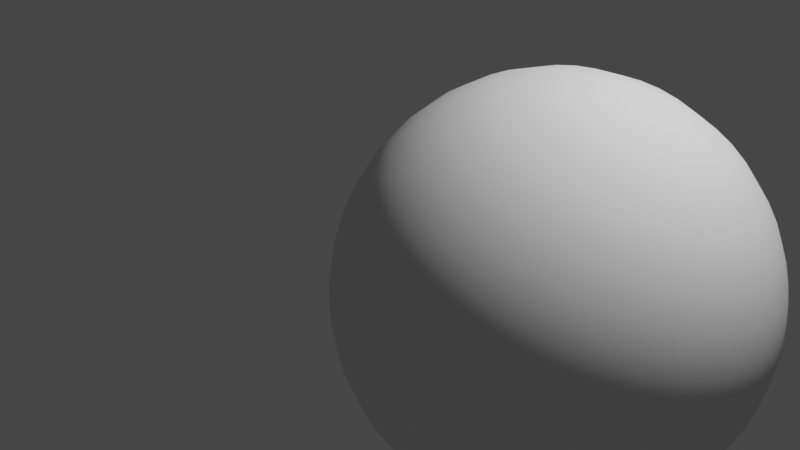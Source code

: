 # Source: sphere.blend  (saved by Blender 2.91.10; exported with 4.5.12 LTS)
import bpy
from mathutils import Matrix  # noqa: F401  (used for matrix-valued properties, if any)

bpy.ops.wm.read_factory_settings(use_empty=True)
scene = bpy.context.scene
scene.name = 'Scene'

# ---- collections
col_collection = bpy.data.collections.new('Collection'); scene.collection.children.link(col_collection)

# ---- node groups
ng_auto_smooth = bpy.data.node_groups.new('Auto Smooth', 'GeometryNodeTree')
_s = ng_auto_smooth.interface.new_socket(name='Geometry', in_out='OUTPUT', socket_type='NodeSocketGeometry')
_s = ng_auto_smooth.interface.new_socket(name='Geometry', in_out='INPUT', socket_type='NodeSocketGeometry')
_s = ng_auto_smooth.interface.new_socket(name='Angle', in_out='INPUT', socket_type='NodeSocketFloat')
_s.subtype = 'ANGLE'
_s.min_value = 0.0
_s.max_value = 3.142
ng_auto_smooth.is_modifier = True
_N = ng_auto_smooth.nodes; _L = ng_auto_smooth.links
n0 = _N.new('NodeGroupOutput'); n0.name = 'Group Output'; n0.location = (480, -100)
n1 = _N.new('NodeGroupInput'); n1.name = 'Group Input'; n1.location = (-420, -300)
n2 = _N.new('NodeGroupInput'); n2.name = 'Group Input.001'; n2.location = (-60, -100)
n3 = _N.new('GeometryNodeSetShadeSmooth'); n3.name = 'Set Shade Smooth'; n3.location = (120, -100)
n3.domain = 'EDGE'
n4 = _N.new('GeometryNodeSetShadeSmooth'); n4.name = 'Set Shade Smooth.001'; n4.location = (300, -100)
n5 = _N.new('GeometryNodeInputMeshEdgeAngle'); n5.name = 'Edge Angle'; n5.location = (-420, -220)
n6 = _N.new('GeometryNodeInputEdgeSmooth'); n6.name = 'Is Edge Smooth'; n6.location = (-60, -160)
n7 = _N.new('GeometryNodeInputShadeSmooth'); n7.name = 'Is Face Smooth'; n7.location = (-240, -340)
n8 = _N.new('FunctionNodeBooleanMath'); n8.name = 'Boolean Math'; n8.location = (-60, -220)
n9 = _N.new('FunctionNodeCompare'); n9.name = 'Compare'; n9.location = (-240, -180)
n9.operation = 'LESS_EQUAL'
_L.new(n5.outputs[0], n9.inputs[0])
_L.new(n4.outputs[0], n0.inputs[0])
_L.new(n1.outputs[1], n9.inputs[1])
_L.new(n9.outputs[0], n8.inputs[0])
_L.new(n7.outputs[0], n8.inputs[1])
_L.new(n2.outputs[0], n3.inputs[0])
_L.new(n6.outputs[0], n3.inputs[1])
_L.new(n3.outputs[0], n4.inputs[0])
_L.new(n8.outputs[0], n3.inputs[2])
n0.is_active_output = True

# ---- world
world_world = bpy.data.worlds.new('World'); scene.world = world_world
world_world.use_nodes = True; world_world.node_tree.nodes.clear()
_N = world_world.node_tree.nodes; _L = world_world.node_tree.links
n0 = _N.new('ShaderNodeOutputWorld'); n0.name = 'World Output'; n0.location = (300, 300)
n1 = _N.new('ShaderNodeBackground'); n1.name = 'Background'; n1.location = (10, 300)
n1.inputs[0].default_value = (0.05088, 0.05088, 0.05088, 1.0)
_L.new(n1.outputs[0], n0.inputs[0])
n0.is_active_output = True
world_world.color = (0.05088, 0.05088, 0.05088)
world_world.use_sun_shadow = False
world_world.sun_shadow_jitter_overblur = 0.0

# ---- cameras
cam_camera = bpy.data.cameras.new('Camera')
cam_camera.clip_end = 100.0
cam_camera.ortho_scale = 7.314

# ---- lights
light_light = bpy.data.lights.new('Light', 'POINT')
light_light.transmission_factor = 0.0
light_light.energy = 1000.0
light_light.shadow_soft_size = 0.1
light_light.shadow_maximum_resolution = 0.006
light_light.use_absolute_resolution = True

# ---- meshes
me_sphere = bpy.data.meshes.new('Sphere')
me_sphere.from_pydata([(0.0, 0.0, 0.0), (4.0, 0.0, 0.0), (0.009512, 0.0, 0.0), (0.03805, 0.0, 0.0), (0.08561, 0.0, 0.0), (0.1522, 0.0, 0.0), (0.2378, 0.0, 0.0), (0.3424, 0.0, 0.0), (0.4661, 0.0, 0.0), (0.6088, 0.0, 0.0), (0.7705, 0.0, 0.0), (0.9512, 0.0, 0.0), (1.151, 0.0, 0.0), (1.37, 0.0, 0.0), (1.608, 0.0, 0.0), (1.864, 0.0, 0.0), (2.136, 0.0, 0.0), (2.392, 0.0, 0.0), (2.63, 0.0, 0.0), (2.849, 0.0, 0.0), (3.049, 0.0, 0.0), (3.229, 0.0, 0.0), (3.391, 0.0, 0.0), (3.534, 0.0, 0.0), (3.658, 0.0, 0.0), (3.762, 0.0, 0.0), (3.848, 0.0, 0.0), (3.914, 0.0, 0.0), (3.962, 0.0, 0.0), (3.99, 0.0, 0.0), (0.009884, 0.1986, 0.0), (0.009884, 0.1945, 0.03996), (0.009884, 0.1815, 0.08065), (0.009884, 0.159, 0.119), (0.009884, 0.1279, 0.1519), (0.009884, 0.0906, 0.1767), (0.009884, 0.05017, 0.1922), (0.009884, 0.009777, 0.1984), (0.009884, -0.02979, 0.1963), (0.009884, -0.07057, 0.1856), (0.009884, -0.1098, 0.1654), (0.009884, -0.1444, 0.1364), (0.009884, -0.1714, 0.1003), (0.009884, -0.1892, 0.06039), (0.009884, -0.1976, 0.01972), (0.009884, -0.1976, -0.01972), (0.009884, -0.1892, -0.06039), (0.009884, -0.1714, -0.1003), (0.009884, -0.1444, -0.1364), (0.009884, -0.1098, -0.1654), (0.009884, -0.07057, -0.1856), (0.009884, -0.02979, -0.1963), (0.009884, 0.009777, -0.1984), (0.009884, 0.05017, -0.1922), (0.009884, 0.0906, -0.1767), (0.009884, 0.1279, -0.1519), (0.009884, 0.159, -0.119), (0.009884, 0.1815, -0.08065), (0.009884, 0.1945, -0.03996), (0.0409, 0.4024, 0.0), (0.0409, 0.3942, 0.08096), (0.0409, 0.3677, 0.1634), (0.0409, 0.3221, 0.2412), (0.0409, 0.2592, 0.3078), (0.0409, 0.1836, 0.3581), (0.0409, 0.1017, 0.3893), (0.0409, 0.01981, 0.4019), (0.0409, -0.06037, 0.3978), (0.0409, -0.143, 0.3761), (0.0409, -0.2226, 0.3352), (0.0409, -0.2925, 0.2763), (0.0409, -0.3473, 0.2033), (0.0409, -0.3833, 0.1224), (0.0409, -0.4004, 0.03996), (0.0409, -0.4004, -0.03996), (0.0409, -0.3833, -0.1224), (0.0409, -0.3473, -0.2033), (0.0409, -0.2925, -0.2763), (0.0409, -0.2226, -0.3352), (0.0409, -0.143, -0.3761), (0.0409, -0.06037, -0.3978), (0.0409, 0.01981, -0.4019), (0.0409, 0.1017, -0.3893), (0.0409, 0.1836, -0.3581), (0.0409, 0.2592, -0.3078), (0.0409, 0.3221, -0.2412), (0.0409, 0.3677, -0.1634), (0.0409, 0.3942, -0.08096), (0.09472, 0.6082, 0.0), (0.09472, 0.5958, 0.1224), (0.09472, 0.5558, 0.247), (0.09472, 0.4868, 0.3646), (0.09472, 0.3917, 0.4653), (0.09472, 0.2775, 0.5412), (0.09472, 0.1536, 0.5885), (0.09472, 0.02994, 0.6075), (0.09472, -0.09124, 0.6013), (0.09472, -0.2161, 0.5685), (0.09472, -0.3364, 0.5067), (0.09472, -0.4422, 0.4176), (0.09472, -0.5248, 0.3073), (0.09472, -0.5794, 0.1849), (0.09472, -0.6052, 0.06039), (0.09472, -0.6052, -0.06039), (0.09472, -0.5794, -0.1849), (0.09472, -0.5248, -0.3073), (0.09472, -0.4422, -0.4176), (0.09472, -0.3364, -0.5067), (0.09472, -0.2161, -0.5685), (0.09472, -0.09124, -0.6013), (0.09472, 0.02994, -0.6075), (0.09472, 0.1536, -0.5885), (0.09472, 0.2775, -0.5412), (0.09472, 0.3917, -0.4653), (0.09472, 0.4868, -0.3646), (0.09472, 0.5558, -0.247), (0.09472, 0.5958, -0.1224), (0.1724, 0.8123, 0.0), (0.1724, 0.7957, 0.1634), (0.1724, 0.7423, 0.3299), (0.1724, 0.6501, 0.4869), (0.1724, 0.5231, 0.6214), (0.1724, 0.3706, 0.7228), (0.1724, 0.2052, 0.7859), (0.1724, 0.03999, 0.8113), (0.1724, -0.1219, 0.8031), (0.1724, -0.2886, 0.7592), (0.1724, -0.4493, 0.6767), (0.1724, -0.5905, 0.5577), (0.1724, -0.7009, 0.4104), (0.1724, -0.7738, 0.247), (0.1724, -0.8082, 0.08065), (0.1724, -0.8082, -0.08065), (0.1724, -0.7738, -0.247), (0.1724, -0.7009, -0.4104), (0.1724, -0.5905, -0.5577), (0.1724, -0.4493, -0.6767), (0.1724, -0.2886, -0.7592), (0.1724, -0.1219, -0.8031), (0.1724, 0.03999, -0.8113), (0.1724, 0.2052, -0.7859), (0.1724, 0.3706, -0.7228), (0.1724, 0.5231, -0.6214), (0.1724, 0.6501, -0.4869), (0.1724, 0.7423, -0.3299), (0.1724, 0.7957, -0.1634), (0.2741, 1.011, 0.0), (0.2741, 0.9899, 0.2033), (0.2741, 0.9235, 0.4104), (0.2741, 0.8089, 0.6058), (0.2741, 0.6508, 0.7731), (0.2741, 0.461, 0.8993), (0.2741, 0.2553, 0.9778), (0.2741, 0.04975, 1.009), (0.2741, -0.1516, 0.9991), (0.2741, -0.3591, 0.9446), (0.2741, -0.5589, 0.8419), (0.2741, -0.7347, 0.6939), (0.2741, -0.8721, 0.5106), (0.2741, -0.9627, 0.3073), (0.2741, -1.006, 0.1003), (0.2741, -1.006, -0.1003), (0.2741, -0.9627, -0.3073), (0.2741, -0.8721, -0.5106), (0.2741, -0.7347, -0.6939), (0.2741, -0.5589, -0.8419), (0.2741, -0.3591, -0.9446), (0.2741, -0.1516, -0.9991), (0.2741, 0.04975, -1.009), (0.2741, 0.2553, -0.9778), (0.2741, 0.461, -0.8993), (0.2741, 0.6508, -0.7731), (0.2741, 0.8089, -0.6058), (0.2741, 0.9235, -0.4104), (0.2741, 0.9899, -0.2033), (0.3992, 1.199, 0.0), (0.3992, 1.174, 0.2412), (0.3992, 1.096, 0.4869), (0.3992, 0.9596, 0.7187), (0.3992, 0.7721, 0.9172), (0.3992, 0.5469, 1.067), (0.3992, 0.3029, 1.16), (0.3992, 0.05903, 1.197), (0.3992, -0.1799, 1.185), (0.3992, -0.426, 1.121), (0.3992, -0.6631, 0.9988), (0.3992, -0.8716, 0.8232), (0.3992, -1.035, 0.6058), (0.3992, -1.142, 0.3646), (0.3992, -1.193, 0.119), (0.3992, -1.193, -0.119), (0.3992, -1.142, -0.3646), (0.3992, -1.035, -0.6058), (0.3992, -0.8716, -0.8232), (0.3992, -0.6631, -0.9988), (0.3992, -0.426, -1.121), (0.3992, -0.1799, -1.185), (0.3992, 0.05903, -1.197), (0.3992, 0.3029, -1.16), (0.3992, 0.5469, -1.067), (0.3992, 0.7721, -0.9172), (0.3992, 0.9596, -0.7187), (0.3992, 1.096, -0.4869), (0.3992, 1.174, -0.2412), (0.546, 1.373, 0.0), (0.546, 1.345, 0.2763), (0.546, 1.255, 0.5577), (0.546, 1.099, 0.8232), (0.546, 0.8844, 1.051), (0.546, 0.6265, 1.222), (0.546, 0.3469, 1.329), (0.546, 0.06761, 1.372), (0.546, -0.206, 1.358), (0.546, -0.488, 1.284), (0.546, -0.7596, 1.144), (0.546, -0.9984, 0.9429), (0.546, -1.185, 0.6939), (0.546, -1.308, 0.4176), (0.546, -1.366, 0.1364), (0.546, -1.366, -0.1364), (0.546, -1.308, -0.4176), (0.546, -1.185, -0.6939), (0.546, -0.9984, -0.9429), (0.546, -0.7596, -1.144), (0.546, -0.488, -1.284), (0.546, -0.206, -1.358), (0.546, 0.06761, -1.372), (0.546, 0.3469, -1.329), (0.546, 0.6265, -1.222), (0.546, 0.8844, -1.051), (0.546, 1.099, -0.8232), (0.546, 1.255, -0.5577), (0.546, 1.345, -0.2763), (0.7119, 1.53, 0.0), (0.7119, 1.499, 0.3078), (0.7119, 1.398, 0.6214), (0.7119, 1.225, 0.9172), (0.7119, 0.9854, 1.17), (0.7119, 0.698, 1.362), (0.7119, 0.3865, 1.48), (0.7119, 0.07533, 1.528), (0.7119, -0.2295, 1.513), (0.7119, -0.5437, 1.43), (0.7119, -0.8463, 1.275), (0.7119, -1.112, 1.051), (0.7119, -1.32, 0.7731), (0.7119, -1.458, 0.4653), (0.7119, -1.522, 0.1519), (0.7119, -1.522, -0.1519), (0.7119, -1.458, -0.4653), (0.7119, -1.32, -0.7731), (0.7119, -1.112, -1.051), (0.7119, -0.8463, -1.275), (0.7119, -0.5437, -1.43), (0.7119, -0.2295, -1.513), (0.7119, 0.07533, -1.528), (0.7119, 0.3865, -1.48), (0.7119, 0.698, -1.362), (0.7119, 0.9854, -1.17), (0.7119, 1.225, -0.9172), (0.7119, 1.398, -0.6214), (0.7119, 1.499, -0.3078), (0.8938, 1.666, 0.0), (0.8938, 1.632, 0.3352), (0.8938, 1.523, 0.6767), (0.8938, 1.334, 0.9988), (0.8938, 1.073, 1.275), (0.8938, 0.7601, 1.483), (0.8938, 0.4209, 1.612), (0.8938, 0.08203, 1.664), (0.8938, -0.25, 1.647), (0.8938, -0.5921, 1.557), (0.8938, -0.9216, 1.388), (0.8938, -1.211, 1.144), (0.8938, -1.438, 0.8419), (0.8938, -1.587, 0.5067), (0.8938, -1.658, 0.1654), (0.8938, -1.658, -0.1654), (0.8938, -1.587, -0.5067), (0.8938, -1.438, -0.8419), (0.8938, -1.211, -1.144), (0.8938, -0.9216, -1.388), (0.8938, -0.5921, -1.557), (0.8938, -0.25, -1.647), (0.8938, 0.08203, -1.664), (0.8938, 0.4209, -1.612), (0.8938, 0.7601, -1.483), (0.8938, 1.073, -1.275), (0.8938, 1.334, -0.9988), (0.8938, 1.523, -0.6767), (0.8938, 1.632, -0.3352), (1.088, 1.78, 0.0), (1.088, 1.743, 0.3581), (1.088, 1.626, 0.7228), (1.088, 1.425, 1.067), (1.088, 1.146, 1.362), (1.088, 0.8119, 1.584), (1.088, 0.4496, 1.722), (1.088, 0.08762, 1.778), (1.088, -0.267, 1.76), (1.088, -0.6324, 1.664), (1.088, -0.9844, 1.483), (1.088, -1.294, 1.222), (1.088, -1.536, 0.8993), (1.088, -1.695, 0.5412), (1.088, -1.771, 0.1767), (1.088, -1.771, -0.1767), (1.088, -1.695, -0.5412), (1.088, -1.536, -0.8993), (1.088, -1.294, -1.222), (1.088, -0.9844, -1.483), (1.088, -0.6324, -1.664), (1.088, -0.267, -1.76), (1.088, 0.08762, -1.778), (1.088, 0.4496, -1.722), (1.088, 0.8119, -1.584), (1.088, 1.146, -1.362), (1.088, 1.425, -1.067), (1.088, 1.626, -0.7228), (1.088, 1.743, -0.3581), (1.289, 1.869, 0.0), (1.289, 1.831, 0.3761), (1.289, 1.708, 0.7592), (1.289, 1.496, 1.121), (1.289, 1.204, 1.43), (1.289, 0.8528, 1.664), (1.289, 0.4723, 1.809), (1.289, 0.09204, 1.867), (1.289, -0.2804, 1.848), (1.289, -0.6643, 1.747), (1.289, -1.034, 1.557), (1.289, -1.359, 1.284), (1.289, -1.613, 0.9446), (1.289, -1.781, 0.5685), (1.289, -1.86, 0.1856), (1.289, -1.86, -0.1856), (1.289, -1.781, -0.5685), (1.289, -1.613, -0.9446), (1.289, -1.359, -1.284), (1.289, -1.034, -1.557), (1.289, -0.6643, -1.747), (1.289, -0.2804, -1.848), (1.289, 0.09204, -1.867), (1.289, 0.4723, -1.809), (1.289, 0.8528, -1.664), (1.289, 1.204, -1.43), (1.289, 1.496, -1.121), (1.289, 1.708, -0.7592), (1.289, 1.831, -0.3761), (1.495, 1.935, 0.0), (1.495, 1.896, 0.3893), (1.495, 1.768, 0.7859), (1.495, 1.549, 1.16), (1.495, 1.246, 1.48), (1.495, 0.8828, 1.722), (1.495, 0.4889, 1.872), (1.495, 0.09527, 1.933), (1.495, -0.2903, 1.913), (1.495, -0.6876, 1.809), (1.495, -1.07, 1.612), (1.495, -1.407, 1.329), (1.495, -1.67, 0.9778), (1.495, -1.843, 0.5885), (1.495, -1.926, 0.1922), (1.495, -1.926, -0.1922), (1.495, -1.843, -0.5885), (1.495, -1.67, -0.9778), (1.495, -1.407, -1.329), (1.495, -1.07, -1.612), (1.495, -0.6876, -1.809), (1.495, -0.2903, -1.913), (1.495, 0.09527, -1.933), (1.495, 0.4889, -1.872), (1.495, 0.8828, -1.722), (1.495, 1.246, -1.48), (1.495, 1.549, -1.16), (1.495, 1.768, -0.7859), (1.495, 1.896, -0.3893), (1.7, 1.977, 0.0), (1.7, 1.937, 0.3978), (1.7, 1.807, 0.8031), (1.7, 1.583, 1.185), (1.7, 1.273, 1.513), (1.7, 0.9021, 1.76), (1.7, 0.4995, 1.913), (1.7, 0.09735, 1.975), (1.7, -0.2966, 1.955), (1.7, -0.7026, 1.848), (1.7, -1.094, 1.647), (1.7, -1.438, 1.358), (1.7, -1.706, 0.9991), (1.7, -1.884, 0.6013), (1.7, -1.968, 0.1963), (1.7, -1.968, -0.1963), (1.7, -1.884, -0.6013), (1.7, -1.706, -0.9991), (1.7, -1.438, -1.358), (1.7, -1.094, -1.647), (1.7, -0.7026, -1.848), (1.7, -0.2966, -1.955), (1.7, 0.09735, -1.975), (1.7, 0.4995, -1.913), (1.7, 0.9021, -1.76), (1.7, 1.273, -1.513), (1.7, 1.583, -1.185), (1.7, 1.807, -0.8031), (1.7, 1.937, -0.3978), (1.902, 1.998, 0.0), (1.902, 1.957, 0.4019), (1.902, 1.825, 0.8113), (1.902, 1.599, 1.197), (1.902, 1.286, 1.528), (1.902, 0.9113, 1.778), (1.902, 0.5047, 1.933), (1.902, 0.09835, 1.995), (1.902, -0.2997, 1.975), (1.902, -0.7098, 1.867), (1.902, -1.105, 1.664), (1.902, -1.452, 1.372), (1.902, -1.724, 1.009), (1.902, -1.903, 0.6075), (1.902, -1.988, 0.1984), (1.902, -1.988, -0.1984), (1.902, -1.903, -0.6075), (1.902, -1.724, -1.009), (1.902, -1.452, -1.372), (1.902, -1.105, -1.664), (1.902, -0.7098, -1.867), (1.902, -0.2997, -1.975), (1.902, 0.09835, -1.995), (1.902, 0.5047, -1.933), (1.902, 0.9113, -1.778), (1.902, 1.286, -1.528), (1.902, 1.599, -1.197), (1.902, 1.825, -0.8113), (1.902, 1.957, -0.4019), (2.098, 1.998, 0.0), (2.098, 1.957, 0.4019), (2.098, 1.825, 0.8113), (2.098, 1.599, 1.197), (2.098, 1.286, 1.528), (2.098, 0.9113, 1.778), (2.098, 0.5047, 1.933), (2.098, 0.09835, 1.995), (2.098, -0.2997, 1.975), (2.098, -0.7098, 1.867), (2.098, -1.105, 1.664), (2.098, -1.452, 1.372), (2.098, -1.724, 1.009), (2.098, -1.903, 0.6075), (2.098, -1.988, 0.1984), (2.098, -1.988, -0.1984), (2.098, -1.903, -0.6075), (2.098, -1.724, -1.009), (2.098, -1.452, -1.372), (2.098, -1.105, -1.664), (2.098, -0.7098, -1.867), (2.098, -0.2997, -1.975), (2.098, 0.09835, -1.995), (2.098, 0.5047, -1.933), (2.098, 0.9113, -1.778), (2.098, 1.286, -1.528), (2.098, 1.599, -1.197), (2.098, 1.825, -0.8113), (2.098, 1.957, -0.4019), (2.3, 1.977, 0.0), (2.3, 1.937, 0.3978), (2.3, 1.807, 0.8031), (2.3, 1.583, 1.185), (2.3, 1.273, 1.513), (2.3, 0.9021, 1.76), (2.3, 0.4995, 1.913), (2.3, 0.09735, 1.975), (2.3, -0.2966, 1.955), (2.3, -0.7026, 1.848), (2.3, -1.094, 1.647), (2.3, -1.438, 1.358), (2.3, -1.706, 0.9991), (2.3, -1.884, 0.6013), (2.3, -1.968, 0.1963), (2.3, -1.968, -0.1963), (2.3, -1.884, -0.6013), (2.3, -1.706, -0.9991), (2.3, -1.438, -1.358), (2.3, -1.094, -1.647), (2.3, -0.7026, -1.848), (2.3, -0.2966, -1.955), (2.3, 0.09735, -1.975), (2.3, 0.4995, -1.913), (2.3, 0.9021, -1.76), (2.3, 1.273, -1.513), (2.3, 1.583, -1.185), (2.3, 1.807, -0.8031), (2.3, 1.937, -0.3978), (2.505, 1.935, 0.0), (2.505, 1.896, 0.3893), (2.505, 1.768, 0.7859), (2.505, 1.549, 1.16), (2.505, 1.246, 1.48), (2.505, 0.8828, 1.722), (2.505, 0.4889, 1.872), (2.505, 0.09527, 1.933), (2.505, -0.2903, 1.913), (2.505, -0.6876, 1.809), (2.505, -1.07, 1.612), (2.505, -1.407, 1.329), (2.505, -1.67, 0.9778), (2.505, -1.843, 0.5885), (2.505, -1.926, 0.1922), (2.505, -1.926, -0.1922), (2.505, -1.843, -0.5885), (2.505, -1.67, -0.9778), (2.505, -1.407, -1.329), (2.505, -1.07, -1.612), (2.505, -0.6876, -1.809), (2.505, -0.2903, -1.913), (2.505, 0.09527, -1.933), (2.505, 0.4889, -1.872), (2.505, 0.8828, -1.722), (2.505, 1.246, -1.48), (2.505, 1.549, -1.16), (2.505, 1.768, -0.7859), (2.505, 1.896, -0.3893), (2.711, 1.869, 0.0), (2.711, 1.831, 0.3761), (2.711, 1.708, 0.7592), (2.711, 1.496, 1.121), (2.711, 1.204, 1.43), (2.711, 0.8528, 1.664), (2.711, 0.4723, 1.809), (2.711, 0.09204, 1.867), (2.711, -0.2804, 1.848), (2.711, -0.6643, 1.747), (2.711, -1.034, 1.557), (2.711, -1.359, 1.284), (2.711, -1.613, 0.9446), (2.711, -1.781, 0.5685), (2.711, -1.86, 0.1856), (2.711, -1.86, -0.1856), (2.711, -1.781, -0.5685), (2.711, -1.613, -0.9446), (2.711, -1.359, -1.284), (2.711, -1.034, -1.557), (2.711, -0.6643, -1.747), (2.711, -0.2804, -1.848), (2.711, 0.09204, -1.867), (2.711, 0.4723, -1.809), (2.711, 0.8528, -1.664), (2.711, 1.204, -1.43), (2.711, 1.496, -1.121), (2.711, 1.708, -0.7592), (2.711, 1.831, -0.3761), (2.912, 1.78, 0.0), (2.912, 1.743, 0.3581), (2.912, 1.626, 0.7228), (2.912, 1.425, 1.067), (2.912, 1.146, 1.362), (2.912, 0.8119, 1.584), (2.912, 0.4496, 1.722), (2.912, 0.08762, 1.778), (2.912, -0.267, 1.76), (2.912, -0.6324, 1.664), (2.912, -0.9844, 1.483), (2.912, -1.294, 1.222), (2.912, -1.536, 0.8993), (2.912, -1.695, 0.5412), (2.912, -1.771, 0.1767), (2.912, -1.771, -0.1767), (2.912, -1.695, -0.5412), (2.912, -1.536, -0.8993), (2.912, -1.294, -1.222), (2.912, -0.9844, -1.483), (2.912, -0.6324, -1.664), (2.912, -0.267, -1.76), (2.912, 0.08762, -1.778), (2.912, 0.4496, -1.722), (2.912, 0.8119, -1.584), (2.912, 1.146, -1.362), (2.912, 1.425, -1.067), (2.912, 1.626, -0.7228), (2.912, 1.743, -0.3581), (3.106, 1.666, 0.0), (3.106, 1.632, 0.3352), (3.106, 1.523, 0.6767), (3.106, 1.334, 0.9988), (3.106, 1.073, 1.275), (3.106, 0.7601, 1.483), (3.106, 0.4209, 1.612), (3.106, 0.08203, 1.664), (3.106, -0.25, 1.647), (3.106, -0.5921, 1.557), (3.106, -0.9216, 1.388), (3.106, -1.211, 1.144), (3.106, -1.438, 0.8419), (3.106, -1.587, 0.5067), (3.106, -1.658, 0.1654), (3.106, -1.658, -0.1654), (3.106, -1.587, -0.5067), (3.106, -1.438, -0.8419), (3.106, -1.211, -1.144), (3.106, -0.9216, -1.388), (3.106, -0.5921, -1.557), (3.106, -0.25, -1.647), (3.106, 0.08203, -1.664), (3.106, 0.4209, -1.612), (3.106, 0.7601, -1.483), (3.106, 1.073, -1.275), (3.106, 1.334, -0.9988), (3.106, 1.523, -0.6767), (3.106, 1.632, -0.3352), (3.288, 1.53, 0.0), (3.288, 1.499, 0.3078), (3.288, 1.398, 0.6214), (3.288, 1.225, 0.9172), (3.288, 0.9854, 1.17), (3.288, 0.698, 1.362), (3.288, 0.3865, 1.48), (3.288, 0.07533, 1.528), (3.288, -0.2295, 1.513), (3.288, -0.5437, 1.43), (3.288, -0.8463, 1.275), (3.288, -1.112, 1.051), (3.288, -1.32, 0.7731), (3.288, -1.458, 0.4653), (3.288, -1.522, 0.1519), (3.288, -1.522, -0.1519), (3.288, -1.458, -0.4653), (3.288, -1.32, -0.7731), (3.288, -1.112, -1.051), (3.288, -0.8463, -1.275), (3.288, -0.5437, -1.43), (3.288, -0.2295, -1.513), (3.288, 0.07533, -1.528), (3.288, 0.3865, -1.48), (3.288, 0.698, -1.362), (3.288, 0.9854, -1.17), (3.288, 1.225, -0.9172), (3.288, 1.398, -0.6214), (3.288, 1.499, -0.3078), (3.454, 1.373, 0.0), (3.454, 1.345, 0.2763), (3.454, 1.255, 0.5577), (3.454, 1.099, 0.8232), (3.454, 0.8844, 1.051), (3.454, 0.6265, 1.222), (3.454, 0.3469, 1.329), (3.454, 0.06761, 1.372), (3.454, -0.206, 1.358), (3.454, -0.488, 1.284), (3.454, -0.7596, 1.144), (3.454, -0.9984, 0.9429), (3.454, -1.185, 0.6939), (3.454, -1.308, 0.4176), (3.454, -1.366, 0.1364), (3.454, -1.366, -0.1364), (3.454, -1.308, -0.4176), (3.454, -1.185, -0.6939), (3.454, -0.9984, -0.9429), (3.454, -0.7596, -1.144), (3.454, -0.488, -1.284), (3.454, -0.206, -1.358), (3.454, 0.06761, -1.372), (3.454, 0.3469, -1.329), (3.454, 0.6265, -1.222), (3.454, 0.8844, -1.051), (3.454, 1.099, -0.8232), (3.454, 1.255, -0.5577), (3.454, 1.345, -0.2763), (3.601, 1.199, 0.0), (3.601, 1.174, 0.2412), (3.601, 1.096, 0.4869), (3.601, 0.9596, 0.7187), (3.601, 0.7721, 0.9172), (3.601, 0.5469, 1.067), (3.601, 0.3029, 1.16), (3.601, 0.05903, 1.197), (3.601, -0.1799, 1.185), (3.601, -0.426, 1.121), (3.601, -0.6631, 0.9988), (3.601, -0.8716, 0.8232), (3.601, -1.035, 0.6058), (3.601, -1.142, 0.3646), (3.601, -1.193, 0.119), (3.601, -1.193, -0.119), (3.601, -1.142, -0.3646), (3.601, -1.035, -0.6058), (3.601, -0.8716, -0.8232), (3.601, -0.6631, -0.9988), (3.601, -0.426, -1.121), (3.601, -0.1799, -1.185), (3.601, 0.05903, -1.197), (3.601, 0.3029, -1.16), (3.601, 0.5469, -1.067), (3.601, 0.7721, -0.9172), (3.601, 0.9596, -0.7187), (3.601, 1.096, -0.4869), (3.601, 1.174, -0.2412), (3.726, 1.011, 0.0), (3.726, 0.9899, 0.2033), (3.726, 0.9235, 0.4104), (3.726, 0.8089, 0.6058), (3.726, 0.6508, 0.7731), (3.726, 0.461, 0.8993), (3.726, 0.2553, 0.9778), (3.726, 0.04975, 1.009), (3.726, -0.1516, 0.9991), (3.726, -0.3591, 0.9446), (3.726, -0.5589, 0.8419), (3.726, -0.7347, 0.6939), (3.726, -0.8721, 0.5106), (3.726, -0.9627, 0.3073), (3.726, -1.006, 0.1003), (3.726, -1.006, -0.1003), (3.726, -0.9627, -0.3073), (3.726, -0.8721, -0.5106), (3.726, -0.7347, -0.6939), (3.726, -0.5589, -0.8419), (3.726, -0.3591, -0.9446), (3.726, -0.1516, -0.9991), (3.726, 0.04975, -1.009), (3.726, 0.2553, -0.9778), (3.726, 0.461, -0.8993), (3.726, 0.6508, -0.7731), (3.726, 0.8089, -0.6058), (3.726, 0.9235, -0.4104), (3.726, 0.9899, -0.2033), (3.828, 0.8123, 0.0), (3.828, 0.7957, 0.1634), (3.828, 0.7423, 0.3299), (3.828, 0.6501, 0.4869), (3.828, 0.5231, 0.6214), (3.828, 0.3706, 0.7228), (3.828, 0.2052, 0.7859), (3.828, 0.03999, 0.8113), (3.828, -0.1219, 0.8031), (3.828, -0.2886, 0.7592), (3.828, -0.4493, 0.6767), (3.828, -0.5905, 0.5577), (3.828, -0.7009, 0.4104), (3.828, -0.7738, 0.247), (3.828, -0.8082, 0.08065), (3.828, -0.8082, -0.08065), (3.828, -0.7738, -0.247), (3.828, -0.7009, -0.4104), (3.828, -0.5905, -0.5577), (3.828, -0.4493, -0.6767), (3.828, -0.2886, -0.7592), (3.828, -0.1219, -0.8031), (3.828, 0.03999, -0.8113), (3.828, 0.2052, -0.7859), (3.828, 0.3706, -0.7228), (3.828, 0.5231, -0.6214), (3.828, 0.6501, -0.4869), (3.828, 0.7423, -0.3299), (3.828, 0.7957, -0.1634), (3.905, 0.6082, 0.0), (3.905, 0.5958, 0.1224), (3.905, 0.5558, 0.247), (3.905, 0.4868, 0.3646), (3.905, 0.3917, 0.4653), (3.905, 0.2775, 0.5412), (3.905, 0.1536, 0.5885), (3.905, 0.02994, 0.6075), (3.905, -0.09124, 0.6013), (3.905, -0.2161, 0.5685), (3.905, -0.3364, 0.5067), (3.905, -0.4422, 0.4176), (3.905, -0.5248, 0.3073), (3.905, -0.5794, 0.1849), (3.905, -0.6052, 0.06039), (3.905, -0.6052, -0.06039), (3.905, -0.5794, -0.1849), (3.905, -0.5248, -0.3073), (3.905, -0.4422, -0.4176), (3.905, -0.3364, -0.5067), (3.905, -0.2161, -0.5685), (3.905, -0.09124, -0.6013), (3.905, 0.02994, -0.6075), (3.905, 0.1536, -0.5885), (3.905, 0.2775, -0.5412), (3.905, 0.3917, -0.4653), (3.905, 0.4868, -0.3646), (3.905, 0.5558, -0.247), (3.905, 0.5958, -0.1224), (3.959, 0.4024, 0.0), (3.959, 0.3942, 0.08096), (3.959, 0.3677, 0.1634), (3.959, 0.3221, 0.2412), (3.959, 0.2592, 0.3078), (3.959, 0.1836, 0.3581), (3.959, 0.1017, 0.3893), (3.959, 0.01981, 0.4019), (3.959, -0.06037, 0.3978), (3.959, -0.143, 0.3761), (3.959, -0.2226, 0.3352), (3.959, -0.2925, 0.2763), (3.959, -0.3473, 0.2033), (3.959, -0.3833, 0.1224), (3.959, -0.4004, 0.03996), (3.959, -0.4004, -0.03996), (3.959, -0.3833, -0.1224), (3.959, -0.3473, -0.2033), (3.959, -0.2925, -0.2763), (3.959, -0.2226, -0.3352), (3.959, -0.143, -0.3761), (3.959, -0.06037, -0.3978), (3.959, 0.01981, -0.4019), (3.959, 0.1017, -0.3893), (3.959, 0.1836, -0.3581), (3.959, 0.2592, -0.3078), (3.959, 0.3221, -0.2412), (3.959, 0.3677, -0.1634), (3.959, 0.3942, -0.08096), (3.99, 0.1986, 0.0), (3.99, 0.1945, 0.03996), (3.99, 0.1815, 0.08065), (3.99, 0.159, 0.119), (3.99, 0.1279, 0.1519), (3.99, 0.0906, 0.1767), (3.99, 0.05017, 0.1922), (3.99, 0.009777, 0.1984), (3.99, -0.02979, 0.1963), (3.99, -0.07057, 0.1856), (3.99, -0.1098, 0.1654), (3.99, -0.1444, 0.1364), (3.99, -0.1714, 0.1003), (3.99, -0.1892, 0.06039), (3.99, -0.1976, 0.01972), (3.99, -0.1976, -0.01972), (3.99, -0.1892, -0.06039), (3.99, -0.1714, -0.1003), (3.99, -0.1444, -0.1364), (3.99, -0.1098, -0.1654), (3.99, -0.07057, -0.1856), (3.99, -0.02979, -0.1963), (3.99, 0.009777, -0.1984), (3.99, 0.05017, -0.1922), (3.99, 0.0906, -0.1767), (3.99, 0.1279, -0.1519), (3.99, 0.159, -0.119), (3.99, 0.1815, -0.08065), (3.99, 0.1945, -0.03996)], [(0, 2), (5, 6), (9, 10), (14, 15), (18, 19), (25, 26), (3, 4), (7, 8), (28, 29), (10, 11), (15, 16), (19, 20), (22, 23), (6, 7), (8, 9), (12, 13), (20, 21), (1, 29), (2, 3), (4, 5), (13, 14), (21, 22), (26, 27), (17, 18), (24, 25), (16, 17), (27, 28), (11, 12), (23, 24)], [(0, 31, 30), (0, 32, 31), (0, 33, 32), (0, 34, 33), (0, 35, 34), (0, 36, 35), (0, 37, 36), (0, 38, 37), (0, 39, 38), (0, 40, 39), (0, 41, 40), (0, 42, 41), (0, 43, 42), (0, 44, 43), (0, 45, 44), (0, 46, 45), (0, 47, 46), (0, 48, 47), (0, 49, 48), (0, 50, 49), (0, 51, 50), (0, 52, 51), (0, 53, 52), (0, 54, 53), (0, 55, 54), (0, 56, 55), (0, 57, 56), (0, 58, 57), (0, 30, 58), (59, 30, 31), (31, 60, 59), (60, 31, 32), (32, 61, 60), (61, 32, 33), (33, 62, 61), (62, 33, 34), (34, 63, 62), (63, 34, 35), (35, 64, 63), (64, 35, 36), (36, 65, 64), (65, 36, 37), (37, 66, 65), (66, 37, 38), (38, 67, 66), (67, 38, 39), (39, 68, 67), (68, 39, 40), (40, 69, 68), (69, 40, 41), (41, 70, 69), (70, 41, 42), (42, 71, 70), (71, 42, 43), (43, 72, 71), (72, 43, 44), (44, 73, 72), (73, 44, 45), (45, 74, 73), (74, 45, 46), (46, 75, 74), (75, 46, 47), (47, 76, 75), (76, 47, 48), (48, 77, 76), (77, 48, 49), (49, 78, 77), (78, 49, 50), (50, 79, 78), (79, 50, 51), (51, 80, 79), (80, 51, 52), (52, 81, 80), (81, 52, 53), (53, 82, 81), (82, 53, 54), (54, 83, 82), (83, 54, 55), (55, 84, 83), (84, 55, 56), (56, 85, 84), (85, 56, 57), (57, 86, 85), (86, 57, 58), (58, 87, 86), (87, 58, 30), (30, 59, 87), (88, 59, 60), (60, 89, 88), (89, 60, 61), (61, 90, 89), (90, 61, 62), (62, 91, 90), (91, 62, 63), (63, 92, 91), (92, 63, 64), (64, 93, 92), (93, 64, 65), (65, 94, 93), (94, 65, 66), (66, 95, 94), (95, 66, 67), (67, 96, 95), (96, 67, 68), (68, 97, 96), (97, 68, 69), (69, 98, 97), (98, 69, 70), (70, 99, 98), (99, 70, 71), (71, 100, 99), (100, 71, 72), (72, 101, 100), (101, 72, 73), (73, 102, 101), (102, 73, 74), (74, 103, 102), (103, 74, 75), (75, 104, 103), (104, 75, 76), (76, 105, 104), (105, 76, 77), (77, 106, 105), (106, 77, 78), (78, 107, 106), (107, 78, 79), (79, 108, 107), (108, 79, 80), (80, 109, 108), (109, 80, 81), (81, 110, 109), (110, 81, 82), (82, 111, 110), (111, 82, 83), (83, 112, 111), (112, 83, 84), (84, 113, 112), (113, 84, 85), (85, 114, 113), (114, 85, 86), (86, 115, 114), (115, 86, 87), (87, 116, 115), (116, 87, 59), (59, 88, 116), (117, 88, 89), (89, 118, 117), (118, 89, 90), (90, 119, 118), (119, 90, 91), (91, 120, 119), (120, 91, 92), (92, 121, 120), (121, 92, 93), (93, 122, 121), (122, 93, 94), (94, 123, 122), (123, 94, 95), (95, 124, 123), (124, 95, 96), (96, 125, 124), (125, 96, 97), (97, 126, 125), (126, 97, 98), (98, 127, 126), (127, 98, 99), (99, 128, 127), (128, 99, 100), (100, 129, 128), (129, 100, 101), (101, 130, 129), (130, 101, 102), (102, 131, 130), (131, 102, 103), (103, 132, 131), (132, 103, 104), (104, 133, 132), (133, 104, 105), (105, 134, 133), (134, 105, 106), (106, 135, 134), (135, 106, 107), (107, 136, 135), (136, 107, 108), (108, 137, 136), (137, 108, 109), (109, 138, 137), (138, 109, 110), (110, 139, 138), (139, 110, 111), (111, 140, 139), (140, 111, 112), (112, 141, 140), (141, 112, 113), (113, 142, 141), (142, 113, 114), (114, 143, 142), (143, 114, 115), (115, 144, 143), (144, 115, 116), (116, 145, 144), (145, 116, 88), (88, 117, 145), (146, 117, 118), (118, 147, 146), (147, 118, 119), (119, 148, 147), (148, 119, 120), (120, 149, 148), (149, 120, 121), (121, 150, 149), (150, 121, 122), (122, 151, 150), (151, 122, 123), (123, 152, 151), (152, 123, 124), (124, 153, 152), (153, 124, 125), (125, 154, 153), (154, 125, 126), (126, 155, 154), (155, 126, 127), (127, 156, 155), (156, 127, 128), (128, 157, 156), (157, 128, 129), (129, 158, 157), (158, 129, 130), (130, 159, 158), (159, 130, 131), (131, 160, 159), (160, 131, 132), (132, 161, 160), (161, 132, 133), (133, 162, 161), (162, 133, 134), (134, 163, 162), (163, 134, 135), (135, 164, 163), (164, 135, 136), (136, 165, 164), (165, 136, 137), (137, 166, 165), (166, 137, 138), (138, 167, 166), (167, 138, 139), (139, 168, 167), (168, 139, 140), (140, 169, 168), (169, 140, 141), (141, 170, 169), (170, 141, 142), (142, 171, 170), (171, 142, 143), (143, 172, 171), (172, 143, 144), (144, 173, 172), (173, 144, 145), (145, 174, 173), (174, 145, 117), (117, 146, 174), (175, 146, 147), (147, 176, 175), (176, 147, 148), (148, 177, 176), (177, 148, 149), (149, 178, 177), (178, 149, 150), (150, 179, 178), (179, 150, 151), (151, 180, 179), (180, 151, 152), (152, 181, 180), (181, 152, 153), (153, 182, 181), (182, 153, 154), (154, 183, 182), (183, 154, 155), (155, 184, 183), (184, 155, 156), (156, 185, 184), (185, 156, 157), (157, 186, 185), (186, 157, 158), (158, 187, 186), (187, 158, 159), (159, 188, 187), (188, 159, 160), (160, 189, 188), (189, 160, 161), (161, 190, 189), (190, 161, 162), (162, 191, 190), (191, 162, 163), (163, 192, 191), (192, 163, 164), (164, 193, 192), (193, 164, 165), (165, 194, 193), (194, 165, 166), (166, 195, 194), (195, 166, 167), (167, 196, 195), (196, 167, 168), (168, 197, 196), (197, 168, 169), (169, 198, 197), (198, 169, 170), (170, 199, 198), (199, 170, 171), (171, 200, 199), (200, 171, 172), (172, 201, 200), (201, 172, 173), (173, 202, 201), (202, 173, 174), (174, 203, 202), (203, 174, 146), (146, 175, 203), (204, 175, 176), (176, 205, 204), (205, 176, 177), (177, 206, 205), (206, 177, 178), (178, 207, 206), (207, 178, 179), (179, 208, 207), (208, 179, 180), (180, 209, 208), (209, 180, 181), (181, 210, 209), (210, 181, 182), (182, 211, 210), (211, 182, 183), (183, 212, 211), (212, 183, 184), (184, 213, 212), (213, 184, 185), (185, 214, 213), (214, 185, 186), (186, 215, 214), (215, 186, 187), (187, 216, 215), (216, 187, 188), (188, 217, 216), (217, 188, 189), (189, 218, 217), (218, 189, 190), (190, 219, 218), (219, 190, 191), (191, 220, 219), (220, 191, 192), (192, 221, 220), (221, 192, 193), (193, 222, 221), (222, 193, 194), (194, 223, 222), (223, 194, 195), (195, 224, 223), (224, 195, 196), (196, 225, 224), (225, 196, 197), (197, 226, 225), (226, 197, 198), (198, 227, 226), (227, 198, 199), (199, 228, 227), (228, 199, 200), (200, 229, 228), (229, 200, 201), (201, 230, 229), (230, 201, 202), (202, 231, 230), (231, 202, 203), (203, 232, 231), (232, 203, 175), (175, 204, 232), (233, 204, 205), (205, 234, 233), (234, 205, 206), (206, 235, 234), (235, 206, 207), (207, 236, 235), (236, 207, 208), (208, 237, 236), (237, 208, 209), (209, 238, 237), (238, 209, 210), (210, 239, 238), (239, 210, 211), (211, 240, 239), (240, 211, 212), (212, 241, 240), (241, 212, 213), (213, 242, 241), (242, 213, 214), (214, 243, 242), (243, 214, 215), (215, 244, 243), (244, 215, 216), (216, 245, 244), (245, 216, 217), (217, 246, 245), (246, 217, 218), (218, 247, 246), (247, 218, 219), (219, 248, 247), (248, 219, 220), (220, 249, 248), (249, 220, 221), (221, 250, 249), (250, 221, 222), (222, 251, 250), (251, 222, 223), (223, 252, 251), (252, 223, 224), (224, 253, 252), (253, 224, 225), (225, 254, 253), (254, 225, 226), (226, 255, 254), (255, 226, 227), (227, 256, 255), (256, 227, 228), (228, 257, 256), (257, 228, 229), (229, 258, 257), (258, 229, 230), (230, 259, 258), (259, 230, 231), (231, 260, 259), (260, 231, 232), (232, 261, 260), (261, 232, 204), (204, 233, 261), (262, 233, 234), (234, 263, 262), (263, 234, 235), (235, 264, 263), (264, 235, 236), (236, 265, 264), (265, 236, 237), (237, 266, 265), (266, 237, 238), (238, 267, 266), (267, 238, 239), (239, 268, 267), (268, 239, 240), (240, 269, 268), (269, 240, 241), (241, 270, 269), (270, 241, 242), (242, 271, 270), (271, 242, 243), (243, 272, 271), (272, 243, 244), (244, 273, 272), (273, 244, 245), (245, 274, 273), (274, 245, 246), (246, 275, 274), (275, 246, 247), (247, 276, 275), (276, 247, 248), (248, 277, 276), (277, 248, 249), (249, 278, 277), (278, 249, 250), (250, 279, 278), (279, 250, 251), (251, 280, 279), (280, 251, 252), (252, 281, 280), (281, 252, 253), (253, 282, 281), (282, 253, 254), (254, 283, 282), (283, 254, 255), (255, 284, 283), (284, 255, 256), (256, 285, 284), (285, 256, 257), (257, 286, 285), (286, 257, 258), (258, 287, 286), (287, 258, 259), (259, 288, 287), (288, 259, 260), (260, 289, 288), (289, 260, 261), (261, 290, 289), (290, 261, 233), (233, 262, 290), (291, 262, 263), (263, 292, 291), (292, 263, 264), (264, 293, 292), (293, 264, 265), (265, 294, 293), (294, 265, 266), (266, 295, 294), (295, 266, 267), (267, 296, 295), (296, 267, 268), (268, 297, 296), (297, 268, 269), (269, 298, 297), (298, 269, 270), (270, 299, 298), (299, 270, 271), (271, 300, 299), (300, 271, 272), (272, 301, 300), (301, 272, 273), (273, 302, 301), (302, 273, 274), (274, 303, 302), (303, 274, 275), (275, 304, 303), (304, 275, 276), (276, 305, 304), (305, 276, 277), (277, 306, 305), (306, 277, 278), (278, 307, 306), (307, 278, 279), (279, 308, 307), (308, 279, 280), (280, 309, 308), (309, 280, 281), (281, 310, 309), (310, 281, 282), (282, 311, 310), (311, 282, 283), (283, 312, 311), (312, 283, 284), (284, 313, 312), (313, 284, 285), (285, 314, 313), (314, 285, 286), (286, 315, 314), (315, 286, 287), (287, 316, 315), (316, 287, 288), (288, 317, 316), (317, 288, 289), (289, 318, 317), (318, 289, 290), (290, 319, 318), (319, 290, 262), (262, 291, 319), (320, 291, 292), (292, 321, 320), (321, 292, 293), (293, 322, 321), (322, 293, 294), (294, 323, 322), (323, 294, 295), (295, 324, 323), (324, 295, 296), (296, 325, 324), (325, 296, 297), (297, 326, 325), (326, 297, 298), (298, 327, 326), (327, 298, 299), (299, 328, 327), (328, 299, 300), (300, 329, 328), (329, 300, 301), (301, 330, 329), (330, 301, 302), (302, 331, 330), (331, 302, 303), (303, 332, 331), (332, 303, 304), (304, 333, 332), (333, 304, 305), (305, 334, 333), (334, 305, 306), (306, 335, 334), (335, 306, 307), (307, 336, 335), (336, 307, 308), (308, 337, 336), (337, 308, 309), (309, 338, 337), (338, 309, 310), (310, 339, 338), (339, 310, 311), (311, 340, 339), (340, 311, 312), (312, 341, 340), (341, 312, 313), (313, 342, 341), (342, 313, 314), (314, 343, 342), (343, 314, 315), (315, 344, 343), (344, 315, 316), (316, 345, 344), (345, 316, 317), (317, 346, 345), (346, 317, 318), (318, 347, 346), (347, 318, 319), (319, 348, 347), (348, 319, 291), (291, 320, 348), (349, 320, 321), (321, 350, 349), (350, 321, 322), (322, 351, 350), (351, 322, 323), (323, 352, 351), (352, 323, 324), (324, 353, 352), (353, 324, 325), (325, 354, 353), (354, 325, 326), (326, 355, 354), (355, 326, 327), (327, 356, 355), (356, 327, 328), (328, 357, 356), (357, 328, 329), (329, 358, 357), (358, 329, 330), (330, 359, 358), (359, 330, 331), (331, 360, 359), (360, 331, 332), (332, 361, 360), (361, 332, 333), (333, 362, 361), (362, 333, 334), (334, 363, 362), (363, 334, 335), (335, 364, 363), (364, 335, 336), (336, 365, 364), (365, 336, 337), (337, 366, 365), (366, 337, 338), (338, 367, 366), (367, 338, 339), (339, 368, 367), (368, 339, 340), (340, 369, 368), (369, 340, 341), (341, 370, 369), (370, 341, 342), (342, 371, 370), (371, 342, 343), (343, 372, 371), (372, 343, 344), (344, 373, 372), (373, 344, 345), (345, 374, 373), (374, 345, 346), (346, 375, 374), (375, 346, 347), (347, 376, 375), (376, 347, 348), (348, 377, 376), (377, 348, 320), (320, 349, 377), (378, 349, 350), (350, 379, 378), (379, 350, 351), (351, 380, 379), (380, 351, 352), (352, 381, 380), (381, 352, 353), (353, 382, 381), (382, 353, 354), (354, 383, 382), (383, 354, 355), (355, 384, 383), (384, 355, 356), (356, 385, 384), (385, 356, 357), (357, 386, 385), (386, 357, 358), (358, 387, 386), (387, 358, 359), (359, 388, 387), (388, 359, 360), (360, 389, 388), (389, 360, 361), (361, 390, 389), (390, 361, 362), (362, 391, 390), (391, 362, 363), (363, 392, 391), (392, 363, 364), (364, 393, 392), (393, 364, 365), (365, 394, 393), (394, 365, 366), (366, 395, 394), (395, 366, 367), (367, 396, 395), (396, 367, 368), (368, 397, 396), (397, 368, 369), (369, 398, 397), (398, 369, 370), (370, 399, 398), (399, 370, 371), (371, 400, 399), (400, 371, 372), (372, 401, 400), (401, 372, 373), (373, 402, 401), (402, 373, 374), (374, 403, 402), (403, 374, 375), (375, 404, 403), (404, 375, 376), (376, 405, 404), (405, 376, 377), (377, 406, 405), (406, 377, 349), (349, 378, 406), (407, 378, 379), (379, 408, 407), (408, 379, 380), (380, 409, 408), (409, 380, 381), (381, 410, 409), (410, 381, 382), (382, 411, 410), (411, 382, 383), (383, 412, 411), (412, 383, 384), (384, 413, 412), (413, 384, 385), (385, 414, 413), (414, 385, 386), (386, 415, 414), (415, 386, 387), (387, 416, 415), (416, 387, 388), (388, 417, 416), (417, 388, 389), (389, 418, 417), (418, 389, 390), (390, 419, 418), (419, 390, 391), (391, 420, 419), (420, 391, 392), (392, 421, 420), (421, 392, 393), (393, 422, 421), (422, 393, 394), (394, 423, 422), (423, 394, 395), (395, 424, 423), (424, 395, 396), (396, 425, 424), (425, 396, 397), (397, 426, 425), (426, 397, 398), (398, 427, 426), (427, 398, 399), (399, 428, 427), (428, 399, 400), (400, 429, 428), (429, 400, 401), (401, 430, 429), (430, 401, 402), (402, 431, 430), (431, 402, 403), (403, 432, 431), (432, 403, 404), (404, 433, 432), (433, 404, 405), (405, 434, 433), (434, 405, 406), (406, 435, 434), (435, 406, 378), (378, 407, 435), (436, 407, 408), (408, 437, 436), (437, 408, 409), (409, 438, 437), (438, 409, 410), (410, 439, 438), (439, 410, 411), (411, 440, 439), (440, 411, 412), (412, 441, 440), (441, 412, 413), (413, 442, 441), (442, 413, 414), (414, 443, 442), (443, 414, 415), (415, 444, 443), (444, 415, 416), (416, 445, 444), (445, 416, 417), (417, 446, 445), (446, 417, 418), (418, 447, 446), (447, 418, 419), (419, 448, 447), (448, 419, 420), (420, 449, 448), (449, 420, 421), (421, 450, 449), (450, 421, 422), (422, 451, 450), (451, 422, 423), (423, 452, 451), (452, 423, 424), (424, 453, 452), (453, 424, 425), (425, 454, 453), (454, 425, 426), (426, 455, 454), (455, 426, 427), (427, 456, 455), (456, 427, 428), (428, 457, 456), (457, 428, 429), (429, 458, 457), (458, 429, 430), (430, 459, 458), (459, 430, 431), (431, 460, 459), (460, 431, 432), (432, 461, 460), (461, 432, 433), (433, 462, 461), (462, 433, 434), (434, 463, 462), (463, 434, 435), (435, 464, 463), (464, 435, 407), (407, 436, 464), (465, 436, 437), (437, 466, 465), (466, 437, 438), (438, 467, 466), (467, 438, 439), (439, 468, 467), (468, 439, 440), (440, 469, 468), (469, 440, 441), (441, 470, 469), (470, 441, 442), (442, 471, 470), (471, 442, 443), (443, 472, 471), (472, 443, 444), (444, 473, 472), (473, 444, 445), (445, 474, 473), (474, 445, 446), (446, 475, 474), (475, 446, 447), (447, 476, 475), (476, 447, 448), (448, 477, 476), (477, 448, 449), (449, 478, 477), (478, 449, 450), (450, 479, 478), (479, 450, 451), (451, 480, 479), (480, 451, 452), (452, 481, 480), (481, 452, 453), (453, 482, 481), (482, 453, 454), (454, 483, 482), (483, 454, 455), (455, 484, 483), (484, 455, 456), (456, 485, 484), (485, 456, 457), (457, 486, 485), (486, 457, 458), (458, 487, 486), (487, 458, 459), (459, 488, 487), (488, 459, 460), (460, 489, 488), (489, 460, 461), (461, 490, 489), (490, 461, 462), (462, 491, 490), (491, 462, 463), (463, 492, 491), (492, 463, 464), (464, 493, 492), (493, 464, 436), (436, 465, 493), (494, 465, 466), (466, 495, 494), (495, 466, 467), (467, 496, 495), (496, 467, 468), (468, 497, 496), (497, 468, 469), (469, 498, 497), (498, 469, 470), (470, 499, 498), (499, 470, 471), (471, 500, 499), (500, 471, 472), (472, 501, 500), (501, 472, 473), (473, 502, 501), (502, 473, 474), (474, 503, 502), (503, 474, 475), (475, 504, 503), (504, 475, 476), (476, 505, 504), (505, 476, 477), (477, 506, 505), (506, 477, 478), (478, 507, 506), (507, 478, 479), (479, 508, 507), (508, 479, 480), (480, 509, 508), (509, 480, 481), (481, 510, 509), (510, 481, 482), (482, 511, 510), (511, 482, 483), (483, 512, 511), (512, 483, 484), (484, 513, 512), (513, 484, 485), (485, 514, 513), (514, 485, 486), (486, 515, 514), (515, 486, 487), (487, 516, 515), (516, 487, 488), (488, 517, 516), (517, 488, 489), (489, 518, 517), (518, 489, 490), (490, 519, 518), (519, 490, 491), (491, 520, 519), (520, 491, 492), (492, 521, 520), (521, 492, 493), (493, 522, 521), (522, 493, 465), (465, 494, 522), (523, 494, 495), (495, 524, 523), (524, 495, 496), (496, 525, 524), (525, 496, 497), (497, 526, 525), (526, 497, 498), (498, 527, 526), (527, 498, 499), (499, 528, 527), (528, 499, 500), (500, 529, 528), (529, 500, 501), (501, 530, 529), (530, 501, 502), (502, 531, 530), (531, 502, 503), (503, 532, 531), (532, 503, 504), (504, 533, 532), (533, 504, 505), (505, 534, 533), (534, 505, 506), (506, 535, 534), (535, 506, 507), (507, 536, 535), (536, 507, 508), (508, 537, 536), (537, 508, 509), (509, 538, 537), (538, 509, 510), (510, 539, 538), (539, 510, 511), (511, 540, 539), (540, 511, 512), (512, 541, 540), (541, 512, 513), (513, 542, 541), (542, 513, 514), (514, 543, 542), (543, 514, 515), (515, 544, 543), (544, 515, 516), (516, 545, 544), (545, 516, 517), (517, 546, 545), (546, 517, 518), (518, 547, 546), (547, 518, 519), (519, 548, 547), (548, 519, 520), (520, 549, 548), (549, 520, 521), (521, 550, 549), (550, 521, 522), (522, 551, 550), (551, 522, 494), (494, 523, 551), (552, 523, 524), (524, 553, 552), (553, 524, 525), (525, 554, 553), (554, 525, 526), (526, 555, 554), (555, 526, 527), (527, 556, 555), (556, 527, 528), (528, 557, 556), (557, 528, 529), (529, 558, 557), (558, 529, 530), (530, 559, 558), (559, 530, 531), (531, 560, 559), (560, 531, 532), (532, 561, 560), (561, 532, 533), (533, 562, 561), (562, 533, 534), (534, 563, 562), (563, 534, 535), (535, 564, 563), (564, 535, 536), (536, 565, 564), (565, 536, 537), (537, 566, 565), (566, 537, 538), (538, 567, 566), (567, 538, 539), (539, 568, 567), (568, 539, 540), (540, 569, 568), (569, 540, 541), (541, 570, 569), (570, 541, 542), (542, 571, 570), (571, 542, 543), (543, 572, 571), (572, 543, 544), (544, 573, 572), (573, 544, 545), (545, 574, 573), (574, 545, 546), (546, 575, 574), (575, 546, 547), (547, 576, 575), (576, 547, 548), (548, 577, 576), (577, 548, 549), (549, 578, 577), (578, 549, 550), (550, 579, 578), (579, 550, 551), (551, 580, 579), (580, 551, 523), (523, 552, 580), (581, 552, 553), (553, 582, 581), (582, 553, 554), (554, 583, 582), (583, 554, 555), (555, 584, 583), (584, 555, 556), (556, 585, 584), (585, 556, 557), (557, 586, 585), (586, 557, 558), (558, 587, 586), (587, 558, 559), (559, 588, 587), (588, 559, 560), (560, 589, 588), (589, 560, 561), (561, 590, 589), (590, 561, 562), (562, 591, 590), (591, 562, 563), (563, 592, 591), (592, 563, 564), (564, 593, 592), (593, 564, 565), (565, 594, 593), (594, 565, 566), (566, 595, 594), (595, 566, 567), (567, 596, 595), (596, 567, 568), (568, 597, 596), (597, 568, 569), (569, 598, 597), (598, 569, 570), (570, 599, 598), (599, 570, 571), (571, 600, 599), (600, 571, 572), (572, 601, 600), (601, 572, 573), (573, 602, 601), (602, 573, 574), (574, 603, 602), (603, 574, 575), (575, 604, 603), (604, 575, 576), (576, 605, 604), (605, 576, 577), (577, 606, 605), (606, 577, 578), (578, 607, 606), (607, 578, 579), (579, 608, 607), (608, 579, 580), (580, 609, 608), (609, 580, 552), (552, 581, 609), (610, 581, 582), (582, 611, 610), (611, 582, 583), (583, 612, 611), (612, 583, 584), (584, 613, 612), (613, 584, 585), (585, 614, 613), (614, 585, 586), (586, 615, 614), (615, 586, 587), (587, 616, 615), (616, 587, 588), (588, 617, 616), (617, 588, 589), (589, 618, 617), (618, 589, 590), (590, 619, 618), (619, 590, 591), (591, 620, 619), (620, 591, 592), (592, 621, 620), (621, 592, 593), (593, 622, 621), (622, 593, 594), (594, 623, 622), (623, 594, 595), (595, 624, 623), (624, 595, 596), (596, 625, 624), (625, 596, 597), (597, 626, 625), (626, 597, 598), (598, 627, 626), (627, 598, 599), (599, 628, 627), (628, 599, 600), (600, 629, 628), (629, 600, 601), (601, 630, 629), (630, 601, 602), (602, 631, 630), (631, 602, 603), (603, 632, 631), (632, 603, 604), (604, 633, 632), (633, 604, 605), (605, 634, 633), (634, 605, 606), (606, 635, 634), (635, 606, 607), (607, 636, 635), (636, 607, 608), (608, 637, 636), (637, 608, 609), (609, 638, 637), (638, 609, 581), (581, 610, 638), (639, 610, 611), (611, 640, 639), (640, 611, 612), (612, 641, 640), (641, 612, 613), (613, 642, 641), (642, 613, 614), (614, 643, 642), (643, 614, 615), (615, 644, 643), (644, 615, 616), (616, 645, 644), (645, 616, 617), (617, 646, 645), (646, 617, 618), (618, 647, 646), (647, 618, 619), (619, 648, 647), (648, 619, 620), (620, 649, 648), (649, 620, 621), (621, 650, 649), (650, 621, 622), (622, 651, 650), (651, 622, 623), (623, 652, 651), (652, 623, 624), (624, 653, 652), (653, 624, 625), (625, 654, 653), (654, 625, 626), (626, 655, 654), (655, 626, 627), (627, 656, 655), (656, 627, 628), (628, 657, 656), (657, 628, 629), (629, 658, 657), (658, 629, 630), (630, 659, 658), (659, 630, 631), (631, 660, 659), (660, 631, 632), (632, 661, 660), (661, 632, 633), (633, 662, 661), (662, 633, 634), (634, 663, 662), (663, 634, 635), (635, 664, 663), (664, 635, 636), (636, 665, 664), (665, 636, 637), (637, 666, 665), (666, 637, 638), (638, 667, 666), (667, 638, 610), (610, 639, 667), (668, 639, 640), (640, 669, 668), (669, 640, 641), (641, 670, 669), (670, 641, 642), (642, 671, 670), (671, 642, 643), (643, 672, 671), (672, 643, 644), (644, 673, 672), (673, 644, 645), (645, 674, 673), (674, 645, 646), (646, 675, 674), (675, 646, 647), (647, 676, 675), (676, 647, 648), (648, 677, 676), (677, 648, 649), (649, 678, 677), (678, 649, 650), (650, 679, 678), (679, 650, 651), (651, 680, 679), (680, 651, 652), (652, 681, 680), (681, 652, 653), (653, 682, 681), (682, 653, 654), (654, 683, 682), (683, 654, 655), (655, 684, 683), (684, 655, 656), (656, 685, 684), (685, 656, 657), (657, 686, 685), (686, 657, 658), (658, 687, 686), (687, 658, 659), (659, 688, 687), (688, 659, 660), (660, 689, 688), (689, 660, 661), (661, 690, 689), (690, 661, 662), (662, 691, 690), (691, 662, 663), (663, 692, 691), (692, 663, 664), (664, 693, 692), (693, 664, 665), (665, 694, 693), (694, 665, 666), (666, 695, 694), (695, 666, 667), (667, 696, 695), (696, 667, 639), (639, 668, 696), (697, 668, 669), (669, 698, 697), (698, 669, 670), (670, 699, 698), (699, 670, 671), (671, 700, 699), (700, 671, 672), (672, 701, 700), (701, 672, 673), (673, 702, 701), (702, 673, 674), (674, 703, 702), (703, 674, 675), (675, 704, 703), (704, 675, 676), (676, 705, 704), (705, 676, 677), (677, 706, 705), (706, 677, 678), (678, 707, 706), (707, 678, 679), (679, 708, 707), (708, 679, 680), (680, 709, 708), (709, 680, 681), (681, 710, 709), (710, 681, 682), (682, 711, 710), (711, 682, 683), (683, 712, 711), (712, 683, 684), (684, 713, 712), (713, 684, 685), (685, 714, 713), (714, 685, 686), (686, 715, 714), (715, 686, 687), (687, 716, 715), (716, 687, 688), (688, 717, 716), (717, 688, 689), (689, 718, 717), (718, 689, 690), (690, 719, 718), (719, 690, 691), (691, 720, 719), (720, 691, 692), (692, 721, 720), (721, 692, 693), (693, 722, 721), (722, 693, 694), (694, 723, 722), (723, 694, 695), (695, 724, 723), (724, 695, 696), (696, 725, 724), (725, 696, 668), (668, 697, 725), (726, 697, 698), (698, 727, 726), (727, 698, 699), (699, 728, 727), (728, 699, 700), (700, 729, 728), (729, 700, 701), (701, 730, 729), (730, 701, 702), (702, 731, 730), (731, 702, 703), (703, 732, 731), (732, 703, 704), (704, 733, 732), (733, 704, 705), (705, 734, 733), (734, 705, 706), (706, 735, 734), (735, 706, 707), (707, 736, 735), (736, 707, 708), (708, 737, 736), (737, 708, 709), (709, 738, 737), (738, 709, 710), (710, 739, 738), (739, 710, 711), (711, 740, 739), (740, 711, 712), (712, 741, 740), (741, 712, 713), (713, 742, 741), (742, 713, 714), (714, 743, 742), (743, 714, 715), (715, 744, 743), (744, 715, 716), (716, 745, 744), (745, 716, 717), (717, 746, 745), (746, 717, 718), (718, 747, 746), (747, 718, 719), (719, 748, 747), (748, 719, 720), (720, 749, 748), (749, 720, 721), (721, 750, 749), (750, 721, 722), (722, 751, 750), (751, 722, 723), (723, 752, 751), (752, 723, 724), (724, 753, 752), (753, 724, 725), (725, 754, 753), (754, 725, 697), (697, 726, 754), (755, 726, 727), (727, 756, 755), (756, 727, 728), (728, 757, 756), (757, 728, 729), (729, 758, 757), (758, 729, 730), (730, 759, 758), (759, 730, 731), (731, 760, 759), (760, 731, 732), (732, 761, 760), (761, 732, 733), (733, 762, 761), (762, 733, 734), (734, 763, 762), (763, 734, 735), (735, 764, 763), (764, 735, 736), (736, 765, 764), (765, 736, 737), (737, 766, 765), (766, 737, 738), (738, 767, 766), (767, 738, 739), (739, 768, 767), (768, 739, 740), (740, 769, 768), (769, 740, 741), (741, 770, 769), (770, 741, 742), (742, 771, 770), (771, 742, 743), (743, 772, 771), (772, 743, 744), (744, 773, 772), (773, 744, 745), (745, 774, 773), (774, 745, 746), (746, 775, 774), (775, 746, 747), (747, 776, 775), (776, 747, 748), (748, 777, 776), (777, 748, 749), (749, 778, 777), (778, 749, 750), (750, 779, 778), (779, 750, 751), (751, 780, 779), (780, 751, 752), (752, 781, 780), (781, 752, 753), (753, 782, 781), (782, 753, 754), (754, 783, 782), (783, 754, 726), (726, 755, 783), (784, 755, 756), (756, 785, 784), (785, 756, 757), (757, 786, 785), (786, 757, 758), (758, 787, 786), (787, 758, 759), (759, 788, 787), (788, 759, 760), (760, 789, 788), (789, 760, 761), (761, 790, 789), (790, 761, 762), (762, 791, 790), (791, 762, 763), (763, 792, 791), (792, 763, 764), (764, 793, 792), (793, 764, 765), (765, 794, 793), (794, 765, 766), (766, 795, 794), (795, 766, 767), (767, 796, 795), (796, 767, 768), (768, 797, 796), (797, 768, 769), (769, 798, 797), (798, 769, 770), (770, 799, 798), (799, 770, 771), (771, 800, 799), (800, 771, 772), (772, 801, 800), (801, 772, 773), (773, 802, 801), (802, 773, 774), (774, 803, 802), (803, 774, 775), (775, 804, 803), (804, 775, 776), (776, 805, 804), (805, 776, 777), (777, 806, 805), (806, 777, 778), (778, 807, 806), (807, 778, 779), (779, 808, 807), (808, 779, 780), (780, 809, 808), (809, 780, 781), (781, 810, 809), (810, 781, 782), (782, 811, 810), (811, 782, 783), (783, 812, 811), (812, 783, 755), (755, 784, 812), (813, 784, 785), (785, 814, 813), (814, 785, 786), (786, 815, 814), (815, 786, 787), (787, 816, 815), (816, 787, 788), (788, 817, 816), (817, 788, 789), (789, 818, 817), (818, 789, 790), (790, 819, 818), (819, 790, 791), (791, 820, 819), (820, 791, 792), (792, 821, 820), (821, 792, 793), (793, 822, 821), (822, 793, 794), (794, 823, 822), (823, 794, 795), (795, 824, 823), (824, 795, 796), (796, 825, 824), (825, 796, 797), (797, 826, 825), (826, 797, 798), (798, 827, 826), (827, 798, 799), (799, 828, 827), (828, 799, 800), (800, 829, 828), (829, 800, 801), (801, 830, 829), (830, 801, 802), (802, 831, 830), (831, 802, 803), (803, 832, 831), (832, 803, 804), (804, 833, 832), (833, 804, 805), (805, 834, 833), (834, 805, 806), (806, 835, 834), (835, 806, 807), (807, 836, 835), (836, 807, 808), (808, 837, 836), (837, 808, 809), (809, 838, 837), (838, 809, 810), (810, 839, 838), (839, 810, 811), (811, 840, 839), (840, 811, 812), (812, 841, 840), (841, 812, 784), (784, 813, 841), (1, 813, 814), (1, 814, 815), (1, 815, 816), (1, 816, 817), (1, 817, 818), (1, 818, 819), (1, 819, 820), (1, 820, 821), (1, 821, 822), (1, 822, 823), (1, 823, 824), (1, 824, 825), (1, 825, 826), (1, 826, 827), (1, 827, 828), (1, 828, 829), (1, 829, 830), (1, 830, 831), (1, 831, 832), (1, 832, 833), (1, 833, 834), (1, 834, 835), (1, 835, 836), (1, 836, 837), (1, 837, 838), (1, 838, 839), (1, 839, 840), (1, 840, 841), (1, 841, 813)])
me_sphere.polygons.foreach_set('use_smooth', [True] * 1624)
me_sphere.use_remesh_fix_poles = True
me_sphere.use_remesh_preserve_attributes = False
me_sphere.use_mirror_vertex_groups = False
me_sphere.update()

# ---- objects
ob_light = bpy.data.objects.new('Light', light_light)
ob_camera = bpy.data.objects.new('Camera', cam_camera)
ob_sphere = bpy.data.objects.new('Sphere', me_sphere)

# ---- transforms, parenting, visibility, modifiers, constraints
ob_light.location = (4.076, 1.005, 5.904)
ob_light.rotation_euler = (0.6503, 0.05522, 1.866)
ob_light.lock_rotations_4d = False
ob_light.empty_display_type = 'ARROWS'
ob_light.color = (0.0, 0.0, 0.0, 0.0)
ob_light.lineart.crease_threshold = 0.0
ob_camera.location = (7.359, -6.926, 4.958)
ob_camera.rotation_euler = (1.109, 0.0, 0.8149)
ob_camera.lock_rotations_4d = False
ob_camera.empty_display_type = 'ARROWS'
ob_camera.color = (0.0, 0.0, 0.0, 0.0)
ob_camera.display_type = 'WIRE'
ob_camera.lineart.crease_threshold = 0.0
ob_sphere.location = (0.0, 0.0, 0.0)
ob_sphere.lineart.crease_threshold = 0.0
_m = ob_sphere.modifiers.new('Auto Smooth', 'NODES')
_m.node_group = ng_auto_smooth
_gi = [s.identifier for s in ng_auto_smooth.interface.items_tree if s.item_type == 'SOCKET' and s.in_out == 'INPUT']
_m[_gi[1]] = 0.5236  # Angle

# ---- collection membership
col_collection.objects.link(ob_light)
col_collection.objects.link(ob_camera)
col_collection.objects.link(ob_sphere)

# ---- scene / render settings (as saved in the file)
scene.camera = ob_camera
scene.frame_start = 1; scene.frame_end = 250; scene.frame_set(1)
scene.render.engine = 'BLENDER_EEVEE_NEXT'
scene.cycles.use_denoising = False
scene.cycles.samples = 128
scene.cycles.sampling_pattern = 'TABULATED_SOBOL'
scene.cycles.use_adaptive_sampling = False
scene.cycles.use_light_tree = False
scene.view_settings.view_transform = 'Filmic'
bpy.context.view_layer.update()
